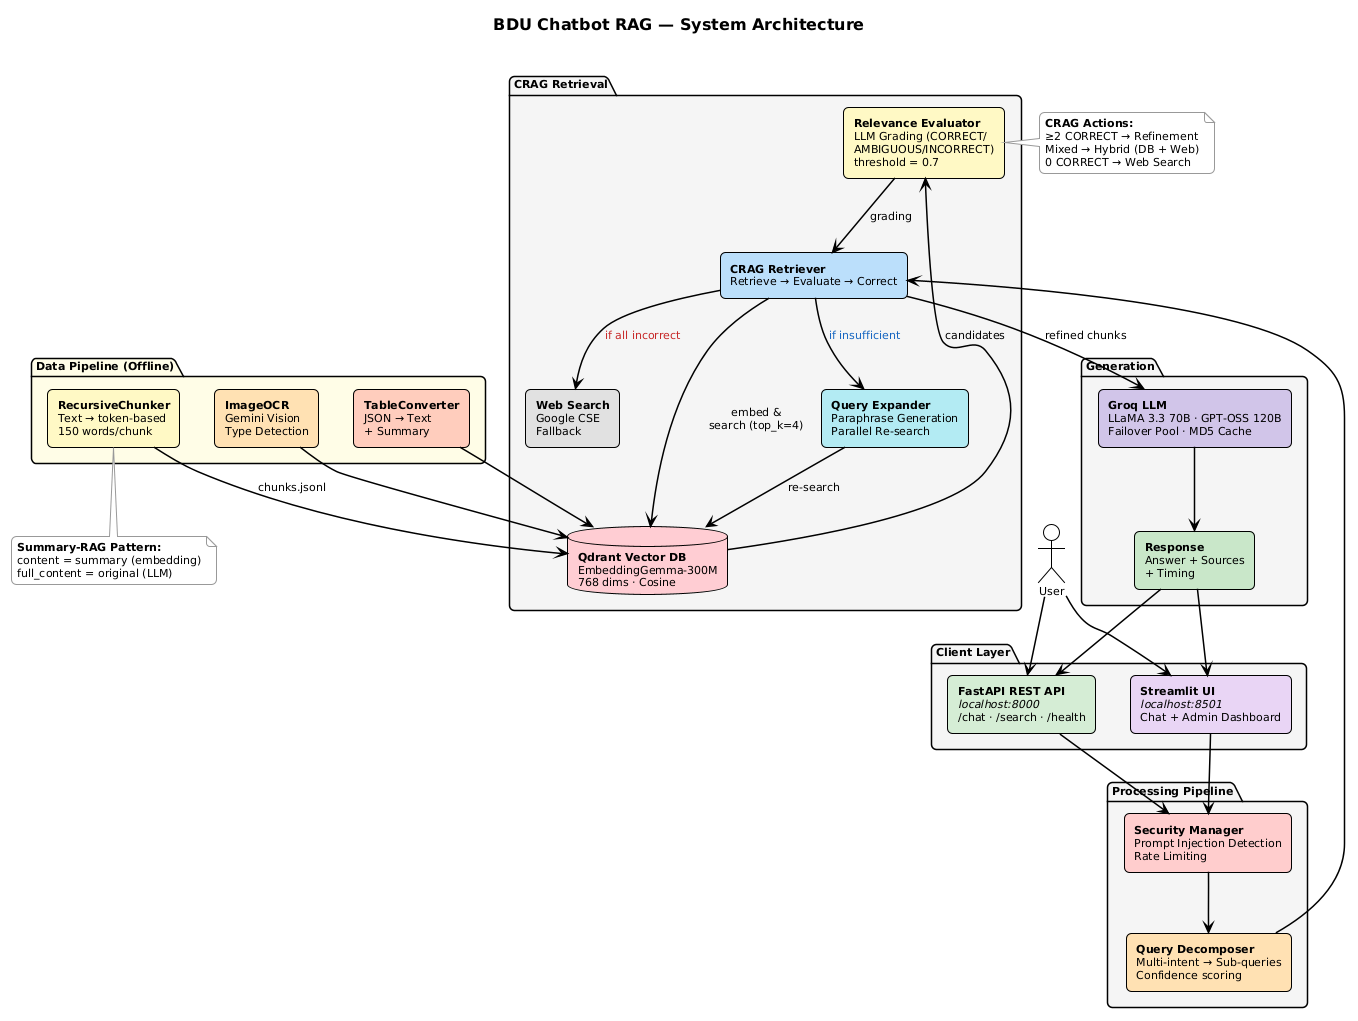

The diagram above was rendered by PlantUML. Its source (embedded in the PNG):
@startuml
!theme plain
skinparam backgroundColor white
skinparam defaultFontName "Segoe UI"
skinparam defaultFontSize 11
skinparam roundCorner 10
skinparam shadowing false
skinparam packageBorderThickness 1.5
skinparam arrowThickness 1.5
skinparam noteBorderColor #999999

title <size:16><b>BDU Chatbot RAG — System Architecture</b></size>\n

actor "User" as user

package "Client Layer" #F5F5F5 {
    rectangle "**Streamlit UI**\n//localhost:8501//\nChat + Admin Dashboard" as ui #E8D5F5
    rectangle "**FastAPI REST API**\n//localhost:8000//\n/chat · /search · /health" as api #D5ECD4
}

package "Processing Pipeline" #F5F5F5 {
    rectangle "**Security Manager**\nPrompt Injection Detection\nRate Limiting" as security #FFCCCC
    rectangle "**Query Decomposer**\nMulti-intent → Sub-queries\nConfidence scoring" as decomposer #FFE0B2
}

package "CRAG Retrieval" #F5F5F5 {
    rectangle "**CRAG Retriever**\nRetrieve → Evaluate → Correct" as crag #BBDEFB
    database "**Qdrant Vector DB**\nEmbeddingGemma-300M\n768 dims · Cosine" as qdrant #FFCDD2
    rectangle "**Relevance Evaluator**\nLLM Grading (CORRECT/\nAMBIGUOUS/INCORRECT)\nthreshold = 0.7" as evaluator #FFF9C4
    rectangle "**Query Expander**\nParaphrase Generation\nParallel Re-search" as expander #B2EBF2
    rectangle "**Web Search**\nGoogle CSE\nFallback" as websearch #E0E0E0
}

package "Generation" #F5F5F5 {
    rectangle "**Groq LLM**\nLLaMA 3.3 70B · GPT-OSS 120B\nFailover Pool · MD5 Cache" as llm #D1C4E9
    rectangle "**Response**\nAnswer + Sources\n+ Timing" as response #C8E6C9
}

package "Data Pipeline (Offline)" #FFFDE7 {
    rectangle "**RecursiveChunker**\nText → token-based\n150 words/chunk" as chunker #FFF9C4
    rectangle "**ImageOCR**\nGemini Vision\nType Detection" as ocr #FFE0B2
    rectangle "**TableConverter**\nJSON → Text\n+ Summary" as table #FFCCBC
}

' === FLOW ===
user --> ui
user --> api
ui --> security
api --> security
security --> decomposer
decomposer --> crag

crag --> qdrant : embed &\nsearch (top_k=4)
qdrant --> evaluator : candidates
evaluator --> crag : grading

crag --> expander : <color:#1565C0>if insufficient</color>
expander --> qdrant : re-search

crag --> websearch : <color:#C62828>if all incorrect</color>

crag --> llm : refined chunks
llm --> response
response --> ui
response --> api

' === DATA PIPELINE ===
chunker --> qdrant : chunks.jsonl
ocr --> qdrant
table --> qdrant

' === NOTES ===
note right of evaluator
  **CRAG Actions:**
  ≥2 CORRECT → Refinement
  Mixed → Hybrid (DB + Web)
  0 CORRECT → Web Search
end note

note bottom of chunker
  **Summary-RAG Pattern:**
  content = summary (embedding)
  full_content = original (LLM)
end note
@enduml